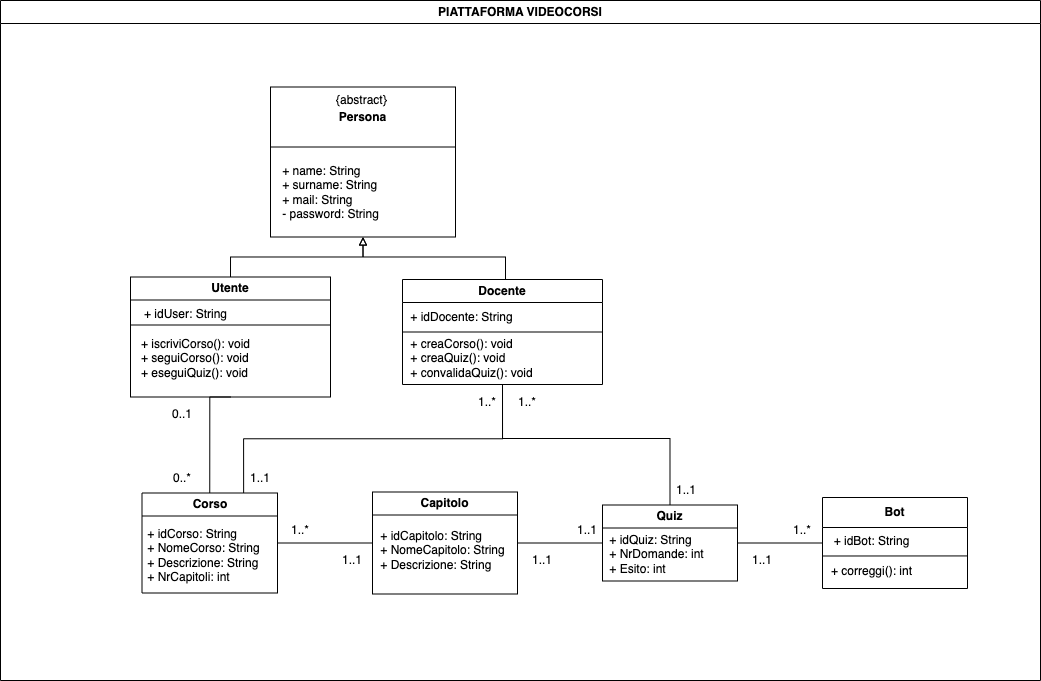

The diagram above was exported from draw.io. Its source (the exported page's mxGraphModel, read from the mxfile embedded in the PNG):
<mxGraphModel dx="424" dy="274" grid="1" gridSize="10" guides="1" tooltips="1" connect="1" arrows="1" fold="1" page="1" pageScale="1" pageWidth="1169" pageHeight="827" math="0" shadow="0">
  <root>
    <mxCell id="0" />
    <mxCell id="1" parent="0" />
    <mxCell id="lIZ3vtZjSoiaTKTVttaN-1" value="PIATTAFORMA VIDEOCORSI" style="swimlane;whiteSpace=wrap;html=1;" parent="1" vertex="1">
      <mxGeometry x="65" y="74" width="1040" height="680" as="geometry" />
    </mxCell>
    <mxCell id="lIZ3vtZjSoiaTKTVttaN-16" style="edgeStyle=orthogonalEdgeStyle;rounded=0;orthogonalLoop=1;jettySize=auto;html=1;exitX=0.5;exitY=0;exitDx=0;exitDy=0;entryX=0.5;entryY=1;entryDx=0;entryDy=0;endArrow=block;startArrow=none;startFill=0;endFill=0;" parent="lIZ3vtZjSoiaTKTVttaN-1" source="lIZ3vtZjSoiaTKTVttaN-2" target="lIZ3vtZjSoiaTKTVttaN-10" edge="1">
      <mxGeometry relative="1" as="geometry" />
    </mxCell>
    <mxCell id="lIZ3vtZjSoiaTKTVttaN-2" value="Utente" style="swimlane;whiteSpace=wrap;html=1;" parent="lIZ3vtZjSoiaTKTVttaN-1" vertex="1">
      <mxGeometry x="130" y="276.5" width="200" height="120" as="geometry" />
    </mxCell>
    <mxCell id="lIZ3vtZjSoiaTKTVttaN-22" value="&lt;div style=&quot;text-align: left;&quot;&gt;&lt;span style=&quot;background-color: initial;&quot;&gt;+ idUser: String&lt;/span&gt;&lt;/div&gt;" style="text;html=1;align=center;verticalAlign=middle;resizable=0;points=[];autosize=1;strokeColor=none;fillColor=none;" parent="lIZ3vtZjSoiaTKTVttaN-2" vertex="1">
      <mxGeometry y="22" width="110" height="30" as="geometry" />
    </mxCell>
    <mxCell id="lIZ3vtZjSoiaTKTVttaN-70" value="" style="endArrow=none;html=1;rounded=0;entryX=1;entryY=0.5;entryDx=0;entryDy=0;exitX=0;exitY=0.5;exitDx=0;exitDy=0;" parent="lIZ3vtZjSoiaTKTVttaN-2" edge="1">
      <mxGeometry width="50" height="50" relative="1" as="geometry">
        <mxPoint y="48" as="sourcePoint" />
        <mxPoint x="200" y="48" as="targetPoint" />
      </mxGeometry>
    </mxCell>
    <mxCell id="lIZ3vtZjSoiaTKTVttaN-71" value="&lt;div style=&quot;text-align: left;&quot;&gt;&lt;span style=&quot;background-color: initial;&quot;&gt;+ iscriviCorso(): void&lt;/span&gt;&lt;/div&gt;&lt;div style=&quot;text-align: left;&quot;&gt;&lt;span style=&quot;background-color: initial;&quot;&gt;+&amp;nbsp;&lt;/span&gt;seguiCorso&lt;span style=&quot;background-color: initial;&quot;&gt;(): void&lt;/span&gt;&lt;/div&gt;&lt;div style=&quot;text-align: left;&quot;&gt;&lt;div&gt;&lt;span style=&quot;background-color: initial;&quot;&gt;+ eseguiQuiz(): void&lt;/span&gt;&lt;/div&gt;&lt;/div&gt;" style="text;html=1;align=center;verticalAlign=middle;resizable=0;points=[];autosize=1;strokeColor=none;fillColor=none;" parent="lIZ3vtZjSoiaTKTVttaN-2" vertex="1">
      <mxGeometry y="51" width="130" height="60" as="geometry" />
    </mxCell>
    <mxCell id="lIZ3vtZjSoiaTKTVttaN-19" style="edgeStyle=orthogonalEdgeStyle;rounded=0;orthogonalLoop=1;jettySize=auto;html=1;exitX=0.5;exitY=0;exitDx=0;exitDy=0;entryX=0.5;entryY=1;entryDx=0;entryDy=0;startArrow=none;startFill=0;endArrow=block;endFill=0;" parent="lIZ3vtZjSoiaTKTVttaN-1" source="lIZ3vtZjSoiaTKTVttaN-5" target="lIZ3vtZjSoiaTKTVttaN-10" edge="1">
      <mxGeometry relative="1" as="geometry">
        <Array as="points">
          <mxPoint x="505" y="256.5" />
          <mxPoint x="362" y="256.5" />
        </Array>
      </mxGeometry>
    </mxCell>
    <mxCell id="Ca7pe0B5uzoGz5vOK9eH-1" style="edgeStyle=orthogonalEdgeStyle;rounded=0;orthogonalLoop=1;jettySize=auto;html=1;entryX=0.5;entryY=0;entryDx=0;entryDy=0;endArrow=none;endFill=0;" edge="1" parent="lIZ3vtZjSoiaTKTVttaN-1" target="lIZ3vtZjSoiaTKTVttaN-15">
      <mxGeometry relative="1" as="geometry">
        <mxPoint x="502" y="384" as="sourcePoint" />
        <Array as="points">
          <mxPoint x="502" y="384" />
          <mxPoint x="502" y="438" />
          <mxPoint x="670" y="438" />
        </Array>
      </mxGeometry>
    </mxCell>
    <mxCell id="lIZ3vtZjSoiaTKTVttaN-5" value="Docente" style="swimlane;whiteSpace=wrap;html=1;" parent="lIZ3vtZjSoiaTKTVttaN-1" vertex="1">
      <mxGeometry x="402" y="279" width="200" height="105" as="geometry" />
    </mxCell>
    <mxCell id="lIZ3vtZjSoiaTKTVttaN-68" value="&lt;div style=&quot;text-align: left;&quot;&gt;&lt;span style=&quot;background-color: initial;&quot;&gt;+ creaCorso(): void&lt;/span&gt;&lt;/div&gt;&lt;div style=&quot;text-align: left;&quot;&gt;+ creaQuiz(): void&lt;br&gt;+ convalidaQuiz(): void&lt;/div&gt;" style="text;html=1;align=center;verticalAlign=middle;resizable=0;points=[];autosize=1;strokeColor=none;fillColor=none;" parent="lIZ3vtZjSoiaTKTVttaN-5" vertex="1">
      <mxGeometry x="-6" y="48.5" width="150" height="60" as="geometry" />
    </mxCell>
    <mxCell id="lIZ3vtZjSoiaTKTVttaN-10" value="Persona" style="swimlane;whiteSpace=wrap;html=1;startSize=60;" parent="lIZ3vtZjSoiaTKTVttaN-1" vertex="1">
      <mxGeometry x="270" y="86.5" width="185" height="150" as="geometry" />
    </mxCell>
    <mxCell id="lIZ3vtZjSoiaTKTVttaN-21" value="&lt;div style=&quot;text-align: left;&quot;&gt;&lt;span style=&quot;background-color: initial;&quot;&gt;+ name: String&lt;/span&gt;&lt;/div&gt;&lt;div style=&quot;text-align: left;&quot;&gt;&lt;span style=&quot;background-color: initial;&quot;&gt;+ surname: String&lt;/span&gt;&lt;/div&gt;&lt;div style=&quot;text-align: left;&quot;&gt;&lt;span style=&quot;background-color: initial;&quot;&gt;+ mail: String&lt;/span&gt;&lt;/div&gt;&lt;div style=&quot;text-align: left;&quot;&gt;&lt;span style=&quot;background-color: initial;&quot;&gt;- password: String&lt;/span&gt;&lt;/div&gt;" style="text;html=1;align=center;verticalAlign=middle;resizable=0;points=[];autosize=1;strokeColor=none;fillColor=none;" parent="lIZ3vtZjSoiaTKTVttaN-10" vertex="1">
      <mxGeometry y="70" width="120" height="70" as="geometry" />
    </mxCell>
    <mxCell id="Ivt9ivq76CF2TwCrPdQq-1" value="{abstract}" style="text;strokeColor=none;fillColor=none;align=left;verticalAlign=middle;spacingLeft=4;spacingRight=4;overflow=hidden;points=[[0,0.5],[1,0.5]];portConstraint=eastwest;rotatable=0;whiteSpace=wrap;html=1;" parent="lIZ3vtZjSoiaTKTVttaN-10" vertex="1">
      <mxGeometry x="60" width="80" height="26" as="geometry" />
    </mxCell>
    <mxCell id="lIZ3vtZjSoiaTKTVttaN-52" style="edgeStyle=orthogonalEdgeStyle;rounded=0;orthogonalLoop=1;jettySize=auto;html=1;exitX=0;exitY=0.5;exitDx=0;exitDy=0;entryX=1;entryY=0.5;entryDx=0;entryDy=0;startArrow=none;startFill=0;endArrow=none;endFill=0;" parent="lIZ3vtZjSoiaTKTVttaN-1" source="lIZ3vtZjSoiaTKTVttaN-12" target="lIZ3vtZjSoiaTKTVttaN-15" edge="1">
      <mxGeometry relative="1" as="geometry" />
    </mxCell>
    <mxCell id="lIZ3vtZjSoiaTKTVttaN-12" value="Bot" style="swimlane;whiteSpace=wrap;html=1;startSize=30;" parent="lIZ3vtZjSoiaTKTVttaN-1" vertex="1">
      <mxGeometry x="822" y="497" width="145" height="91" as="geometry" />
    </mxCell>
    <mxCell id="lIZ3vtZjSoiaTKTVttaN-51" value="&lt;div style=&quot;text-align: left;&quot;&gt;&lt;span style=&quot;background-color: initial;&quot;&gt;+ idBot: String&lt;/span&gt;&lt;/div&gt;" style="text;html=1;align=center;verticalAlign=middle;resizable=0;points=[];autosize=1;strokeColor=none;fillColor=none;" parent="lIZ3vtZjSoiaTKTVttaN-12" vertex="1">
      <mxGeometry x="-1" y="29" width="100" height="30" as="geometry" />
    </mxCell>
    <mxCell id="lIZ3vtZjSoiaTKTVttaN-66" value="&lt;div style=&quot;text-align: left;&quot;&gt;&lt;span style=&quot;background-color: initial;&quot;&gt;+ correggi(): int&lt;/span&gt;&lt;/div&gt;" style="text;html=1;align=center;verticalAlign=middle;resizable=0;points=[];autosize=1;strokeColor=none;fillColor=none;" parent="lIZ3vtZjSoiaTKTVttaN-12" vertex="1">
      <mxGeometry x="-1" y="59" width="100" height="30" as="geometry" />
    </mxCell>
    <mxCell id="lIZ3vtZjSoiaTKTVttaN-65" value="" style="endArrow=none;html=1;rounded=0;" parent="lIZ3vtZjSoiaTKTVttaN-12" edge="1">
      <mxGeometry width="50" height="50" relative="1" as="geometry">
        <mxPoint y="58.5" as="sourcePoint" />
        <mxPoint x="145" y="58.43" as="targetPoint" />
      </mxGeometry>
    </mxCell>
    <mxCell id="lIZ3vtZjSoiaTKTVttaN-26" style="edgeStyle=orthogonalEdgeStyle;rounded=0;orthogonalLoop=1;jettySize=auto;html=1;exitX=0.5;exitY=0;exitDx=0;exitDy=0;entryX=0.5;entryY=1;entryDx=0;entryDy=0;startArrow=none;startFill=0;endArrow=none;endFill=0;" parent="lIZ3vtZjSoiaTKTVttaN-1" source="lIZ3vtZjSoiaTKTVttaN-13" target="lIZ3vtZjSoiaTKTVttaN-2" edge="1">
      <mxGeometry relative="1" as="geometry">
        <Array as="points">
          <mxPoint x="209" y="396.5" />
        </Array>
      </mxGeometry>
    </mxCell>
    <mxCell id="lIZ3vtZjSoiaTKTVttaN-33" style="edgeStyle=orthogonalEdgeStyle;rounded=0;orthogonalLoop=1;jettySize=auto;html=1;exitX=0.75;exitY=0;exitDx=0;exitDy=0;entryX=0.5;entryY=1;entryDx=0;entryDy=0;startArrow=none;startFill=0;endArrow=none;endFill=0;" parent="lIZ3vtZjSoiaTKTVttaN-1" source="lIZ3vtZjSoiaTKTVttaN-13" target="lIZ3vtZjSoiaTKTVttaN-5" edge="1">
      <mxGeometry relative="1" as="geometry" />
    </mxCell>
    <mxCell id="rhaaAbN7lNiyE0BWTCvy-5" style="edgeStyle=orthogonalEdgeStyle;rounded=0;orthogonalLoop=1;jettySize=auto;html=1;exitX=1;exitY=0.5;exitDx=0;exitDy=0;entryX=0;entryY=0.5;entryDx=0;entryDy=0;endArrow=none;endFill=0;" parent="lIZ3vtZjSoiaTKTVttaN-1" source="lIZ3vtZjSoiaTKTVttaN-13" target="rhaaAbN7lNiyE0BWTCvy-1" edge="1">
      <mxGeometry relative="1" as="geometry" />
    </mxCell>
    <mxCell id="lIZ3vtZjSoiaTKTVttaN-13" value="Corso" style="swimlane;whiteSpace=wrap;html=1;" parent="lIZ3vtZjSoiaTKTVttaN-1" vertex="1">
      <mxGeometry x="141.5" y="492.5" width="135.5" height="100" as="geometry" />
    </mxCell>
    <mxCell id="lIZ3vtZjSoiaTKTVttaN-25" value="&lt;div style=&quot;text-align: left;&quot;&gt;&lt;span style=&quot;background-color: initial;&quot;&gt;+ idCorso: String&lt;br&gt;+ NomeCorso: String&lt;/span&gt;&lt;/div&gt;&lt;div style=&quot;text-align: left;&quot;&gt;&lt;span style=&quot;background-color: initial;&quot;&gt;+ Descrizione: String&lt;br&gt;+ NrCapitoli: int&lt;/span&gt;&lt;/div&gt;" style="text;html=1;align=center;verticalAlign=middle;resizable=0;points=[];autosize=1;strokeColor=none;fillColor=none;" parent="lIZ3vtZjSoiaTKTVttaN-13" vertex="1">
      <mxGeometry x="-8.5" y="27" width="140" height="70" as="geometry" />
    </mxCell>
    <mxCell id="lIZ3vtZjSoiaTKTVttaN-15" value="Quiz" style="swimlane;whiteSpace=wrap;html=1;" parent="lIZ3vtZjSoiaTKTVttaN-1" vertex="1">
      <mxGeometry x="602" y="504.5" width="135" height="76" as="geometry" />
    </mxCell>
    <mxCell id="lIZ3vtZjSoiaTKTVttaN-34" value="0..1" style="text;html=1;strokeColor=none;fillColor=none;align=center;verticalAlign=middle;whiteSpace=wrap;rounded=0;" parent="lIZ3vtZjSoiaTKTVttaN-1" vertex="1">
      <mxGeometry x="152" y="398.5" width="60" height="30" as="geometry" />
    </mxCell>
    <mxCell id="lIZ3vtZjSoiaTKTVttaN-35" value="0..*" style="text;html=1;strokeColor=none;fillColor=none;align=center;verticalAlign=middle;whiteSpace=wrap;rounded=0;" parent="lIZ3vtZjSoiaTKTVttaN-1" vertex="1">
      <mxGeometry x="152" y="462.5" width="60" height="30" as="geometry" />
    </mxCell>
    <mxCell id="lIZ3vtZjSoiaTKTVttaN-36" value="1..1" style="text;html=1;strokeColor=none;fillColor=none;align=center;verticalAlign=middle;whiteSpace=wrap;rounded=0;" parent="lIZ3vtZjSoiaTKTVttaN-1" vertex="1">
      <mxGeometry x="230" y="462.5" width="60" height="30" as="geometry" />
    </mxCell>
    <mxCell id="lIZ3vtZjSoiaTKTVttaN-37" value="1..*" style="text;html=1;strokeColor=none;fillColor=none;align=center;verticalAlign=middle;whiteSpace=wrap;rounded=0;" parent="lIZ3vtZjSoiaTKTVttaN-1" vertex="1">
      <mxGeometry x="457" y="386.5" width="60" height="30" as="geometry" />
    </mxCell>
    <mxCell id="lIZ3vtZjSoiaTKTVttaN-40" value="1..*" style="text;html=1;strokeColor=none;fillColor=none;align=center;verticalAlign=middle;whiteSpace=wrap;rounded=0;" parent="lIZ3vtZjSoiaTKTVttaN-1" vertex="1">
      <mxGeometry x="270" y="514.5" width="60" height="30" as="geometry" />
    </mxCell>
    <mxCell id="lIZ3vtZjSoiaTKTVttaN-41" value="1..1" style="text;html=1;strokeColor=none;fillColor=none;align=center;verticalAlign=middle;whiteSpace=wrap;rounded=0;" parent="lIZ3vtZjSoiaTKTVttaN-1" vertex="1">
      <mxGeometry x="557" y="514.5" width="60" height="30" as="geometry" />
    </mxCell>
    <mxCell id="lIZ3vtZjSoiaTKTVttaN-58" value="1..*" style="text;html=1;strokeColor=none;fillColor=none;align=center;verticalAlign=middle;whiteSpace=wrap;rounded=0;" parent="lIZ3vtZjSoiaTKTVttaN-1" vertex="1">
      <mxGeometry x="772" y="514.5" width="60" height="30" as="geometry" />
    </mxCell>
    <mxCell id="lIZ3vtZjSoiaTKTVttaN-59" value="1..1" style="text;html=1;strokeColor=none;fillColor=none;align=center;verticalAlign=middle;whiteSpace=wrap;rounded=0;" parent="lIZ3vtZjSoiaTKTVttaN-1" vertex="1">
      <mxGeometry x="732" y="544.5" width="60" height="30" as="geometry" />
    </mxCell>
    <mxCell id="lIZ3vtZjSoiaTKTVttaN-23" value="&lt;div style=&quot;text-align: left;&quot;&gt;&lt;span style=&quot;background-color: initial;&quot;&gt;+ idDocente: String&lt;/span&gt;&lt;/div&gt;" style="text;html=1;align=center;verticalAlign=middle;resizable=0;points=[];autosize=1;strokeColor=none;fillColor=none;" parent="lIZ3vtZjSoiaTKTVttaN-1" vertex="1">
      <mxGeometry x="396" y="302" width="130" height="30" as="geometry" />
    </mxCell>
    <mxCell id="lIZ3vtZjSoiaTKTVttaN-67" value="" style="endArrow=none;html=1;rounded=0;entryX=1;entryY=0.5;entryDx=0;entryDy=0;exitX=0;exitY=0.5;exitDx=0;exitDy=0;" parent="lIZ3vtZjSoiaTKTVttaN-1" source="lIZ3vtZjSoiaTKTVttaN-5" target="lIZ3vtZjSoiaTKTVttaN-5" edge="1">
      <mxGeometry width="50" height="50" relative="1" as="geometry">
        <mxPoint x="405" y="356.5" as="sourcePoint" />
        <mxPoint x="605" y="356.5" as="targetPoint" />
      </mxGeometry>
    </mxCell>
    <mxCell id="rhaaAbN7lNiyE0BWTCvy-10" style="edgeStyle=orthogonalEdgeStyle;rounded=0;orthogonalLoop=1;jettySize=auto;html=1;exitX=1;exitY=0.5;exitDx=0;exitDy=0;entryX=0;entryY=0.5;entryDx=0;entryDy=0;endArrow=none;endFill=0;" parent="lIZ3vtZjSoiaTKTVttaN-1" source="rhaaAbN7lNiyE0BWTCvy-1" target="lIZ3vtZjSoiaTKTVttaN-15" edge="1">
      <mxGeometry relative="1" as="geometry" />
    </mxCell>
    <mxCell id="rhaaAbN7lNiyE0BWTCvy-1" value="Capitolo" style="swimlane;whiteSpace=wrap;html=1;" parent="lIZ3vtZjSoiaTKTVttaN-1" vertex="1">
      <mxGeometry x="372" y="491.5" width="145" height="102" as="geometry" />
    </mxCell>
    <mxCell id="rhaaAbN7lNiyE0BWTCvy-2" value="&lt;div style=&quot;text-align: left;&quot;&gt;&lt;div style=&quot;border-color: var(--border-color);&quot;&gt;&lt;span style=&quot;border-color: var(--border-color); background-color: initial;&quot;&gt;+ idCapitolo: String&lt;br style=&quot;border-color: var(--border-color);&quot;&gt;+ NomeCapitolo: String&lt;/span&gt;&lt;/div&gt;&lt;div style=&quot;border-color: var(--border-color);&quot;&gt;&lt;span style=&quot;border-color: var(--border-color); background-color: initial;&quot;&gt;+ Descrizione: String&lt;br&gt;&lt;/span&gt;&lt;/div&gt;&lt;/div&gt;" style="text;html=1;align=center;verticalAlign=middle;resizable=0;points=[];autosize=1;strokeColor=none;fillColor=none;" parent="rhaaAbN7lNiyE0BWTCvy-1" vertex="1">
      <mxGeometry x="-5" y="28" width="150" height="60" as="geometry" />
    </mxCell>
    <mxCell id="lIZ3vtZjSoiaTKTVttaN-39" value="&lt;div style=&quot;text-align: left;&quot;&gt;&lt;span style=&quot;background-color: initial;&quot;&gt;+ idQuiz: String&lt;br&gt;&lt;/span&gt;&lt;/div&gt;&lt;div style=&quot;text-align: left;&quot;&gt;&lt;span style=&quot;background-color: initial;&quot;&gt;+ NrDomande: int&lt;br&gt;+ Esito: int&lt;/span&gt;&lt;/div&gt;" style="text;html=1;align=center;verticalAlign=middle;resizable=0;points=[];autosize=1;strokeColor=none;fillColor=none;" parent="lIZ3vtZjSoiaTKTVttaN-1" vertex="1">
      <mxGeometry x="596" y="523.5" width="120" height="60" as="geometry" />
    </mxCell>
    <mxCell id="rhaaAbN7lNiyE0BWTCvy-11" value="1..1" style="text;html=1;strokeColor=none;fillColor=none;align=center;verticalAlign=middle;whiteSpace=wrap;rounded=0;" parent="lIZ3vtZjSoiaTKTVttaN-1" vertex="1">
      <mxGeometry x="322" y="544.5" width="60" height="30" as="geometry" />
    </mxCell>
    <mxCell id="rhaaAbN7lNiyE0BWTCvy-12" value="1..1" style="text;html=1;strokeColor=none;fillColor=none;align=center;verticalAlign=middle;whiteSpace=wrap;rounded=0;" parent="lIZ3vtZjSoiaTKTVttaN-1" vertex="1">
      <mxGeometry x="512" y="544.5" width="60" height="30" as="geometry" />
    </mxCell>
    <mxCell id="Ca7pe0B5uzoGz5vOK9eH-2" value="1..*" style="text;html=1;strokeColor=none;fillColor=none;align=center;verticalAlign=middle;whiteSpace=wrap;rounded=0;" vertex="1" parent="lIZ3vtZjSoiaTKTVttaN-1">
      <mxGeometry x="497" y="386.5" width="60" height="30" as="geometry" />
    </mxCell>
    <mxCell id="Ca7pe0B5uzoGz5vOK9eH-3" value="1..1" style="text;html=1;strokeColor=none;fillColor=none;align=center;verticalAlign=middle;whiteSpace=wrap;rounded=0;" vertex="1" parent="lIZ3vtZjSoiaTKTVttaN-1">
      <mxGeometry x="656" y="474.5" width="60" height="30" as="geometry" />
    </mxCell>
  </root>
</mxGraphModel>